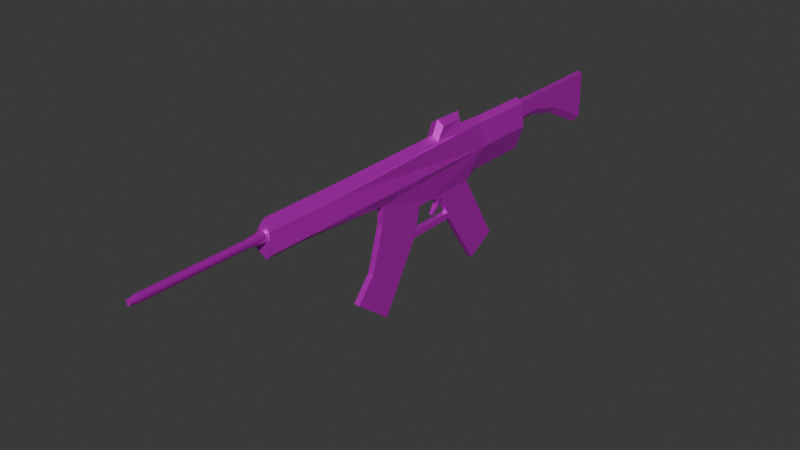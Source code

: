# Source: Assalt_Gun.blend  (saved by Blender 4.4.32; exported with 4.5.12 LTS)
import bpy
from mathutils import Matrix  # noqa: F401  (used for matrix-valued properties, if any)

bpy.ops.wm.read_factory_settings(use_empty=True)
scene = bpy.context.scene
scene.name = 'Scene'

# ---- images (referenced by path relative to the original .blend; pixels are not part of the script)
import os
ASSET_DIR = os.environ.get("B2B_ASSET_DIR", "")  # directory of the original .blend (textures are referenced by path, not embedded)
HERE = os.path.dirname(os.path.abspath(__file__))  # packed textures are extracted next to this script under _unpacked/

def load_image(name, relpath, width, height, colorspace="sRGB"):
    """Load a texture the original file referenced (path relative to the .blend, or extracted next to this script)."""
    p = next((c for c in (os.path.join(HERE, relpath), os.path.join(ASSET_DIR, relpath)) if relpath and os.path.exists(c)), "")
    if p:
        img = bpy.data.images.load(p, check_existing=True)
        img.name = name
    else:  # same state as the original file: an image datablock whose file is absent (Cycles renders it pink)
        img = bpy.data.images.new(name, width, height)
        img.source = "FILE"
        img.filepath = "//" + (relpath or name)
    img.colorspace_settings.name = colorspace
    return img
img_asalt_body_uv_png = load_image('Asalt_body_uv.png', 'Asalt_body_uv.png', 1024, 1024, 'sRGB')
img_asalt_nozzle_uv_png = load_image('Asalt_Nozzle_uv.png', 'Asalt_Nozzle_uv.png', 1024, 1024, 'sRGB')

# ---- materials (node trees are filled in below, after node groups)
mat_material = bpy.data.materials.new('Material')
mat_material.alpha_threshold = 0.0
mat_material.roughness = 0.5
mat_material.line_color = (0.0, 0.0, 0.0, 1.0)
mat_nozzle = bpy.data.materials.new('Nozzle')

# ---- material node trees
mat_material.use_nodes = True; mat_material.node_tree.nodes.clear()
_N = mat_material.node_tree.nodes; _L = mat_material.node_tree.links
n0 = _N.new('ShaderNodeOutputMaterial'); n0.name = 'Material Output'; n0.location = (300, 300)
n1 = _N.new('ShaderNodeBsdfPrincipled'); n1.name = 'Principled BSDF'; n1.location = (8, 302)
n1.inputs[1].default_value = 0.6727
n1.inputs[2].default_value = 0.3364
n1.inputs[3].default_value = 1.45
n2 = _N.new('ShaderNodeTexImage'); n2.name = '画像テクスチャ'; n2.location = (-375, 201)
n2.image = img_asalt_body_uv_png
_L.new(n1.outputs[0], n0.inputs[0])
_L.new(n2.outputs[0], n1.inputs[0])
n0.is_active_output = True
mat_nozzle.use_nodes = True; mat_nozzle.node_tree.nodes.clear()
_N = mat_nozzle.node_tree.nodes; _L = mat_nozzle.node_tree.links
n0 = _N.new('ShaderNodeBsdfPrincipled'); n0.name = 'プリンシプルBSDF'; n0.location = (10, 300)
n0.inputs[1].default_value = 0.7182
n0.inputs[2].default_value = 0.0
n0.inputs[3].default_value = 1.0
n1 = _N.new('ShaderNodeOutputMaterial'); n1.name = 'マテリアル出力'; n1.location = (300, 300)
n2 = _N.new('ShaderNodeTexImage'); n2.name = '画像テクスチャ'; n2.location = (-441, 233)
n2.image = img_asalt_nozzle_uv_png
_L.new(n0.outputs[0], n1.inputs[0])
_L.new(n2.outputs[0], n0.inputs[0])
n1.is_active_output = True

# ---- world
world_world = bpy.data.worlds.new('World'); scene.world = world_world
world_world.use_nodes = True; world_world.node_tree.nodes.clear()
_N = world_world.node_tree.nodes; _L = world_world.node_tree.links
n0 = _N.new('ShaderNodeOutputWorld'); n0.name = 'World Output'; n0.location = (300, 300)
n1 = _N.new('ShaderNodeBackground'); n1.name = 'Background'; n1.location = (10, 300)
n1.inputs[0].default_value = (0.05088, 0.05088, 0.05088, 1.0)
_L.new(n1.outputs[0], n0.inputs[0])
n0.is_active_output = True
world_world.color = (0.05088, 0.05088, 0.05088)
world_world.sun_shadow_jitter_overblur = 0.0

# ---- meshes
me_body = bpy.data.meshes.new('Body')
me_body.from_pydata([(0.8029, 0.7776, 0.1275), (0.8029, 0.7776, -0.1275), (0.4964, -0.3737, 0.0), (-0.2013, 0.7776, 0.0), (1.481, 0.2325, 0.2622), (-0.2007, -0.3737, 0.0), (-0.2287, 0.4526, 0.0), (-0.2007, -0.09863, 0.0), (0.5675, 0.0853, 0.2622), (1.747, 0.03974, 0.2622), (0.5675, 0.0853, -0.2622), (-0.2007, -0.2458, 0.0), (-0.2007, -0.3297, 0.0), (0.4964, -0.2458, 0.0), (0.4964, -0.3297, 0.0), (0.3333, 0.7776, -0.8377), (-0.1193, 0.7776, -0.5637), (0.3333, -0.3788, 0.8377), (-0.002359, -0.3788, 0.5393), (-0.002359, -0.3788, -0.5393), (0.3333, -0.3788, -0.8377), (-0.1193, 0.7776, 0.5637), (0.3333, 0.7776, 0.8377), (-0.1467, 0.4332, -0.8377), (0.3333, -0.09863, -0.8377), (-0.002359, -0.09863, -0.5393), (-0.1467, 0.4332, 0.8377), (-0.002359, -0.09863, 0.5393), (0.3333, -0.09863, 0.8377), (0.3333, -0.2458, -0.8377), (-0.002359, -0.2458, -0.5393), (0.3333, -0.3297, -0.8377), (-0.002359, -0.3297, -0.5393), (-0.002359, -0.2458, 0.5393), (0.3333, -0.2458, 0.8377), (-0.002359, -0.3297, 0.5393), (0.3333, -0.3297, 0.8377), (-0.2397, 0.3291, 0.0), (1.747, 0.03974, -0.2622), (-0.1467, 0.3302, 0.5393), (-0.1467, 0.3302, -0.5393), (-0.2013, 0.5536, 0.0), (0.8029, 0.5536, -0.08961), (1.481, 0.2325, -0.2622), (0.8029, 0.5536, 0.08961), (0.3333, 0.5536, 0.8334), (-0.1193, 0.5536, 0.5637), (-0.1193, 0.5536, -0.5637), (0.3333, 0.5536, -0.8334), (0.92, 0.4963, 0.2467), (0.92, 0.3608, 0.2467), (0.92, 0.2579, 0.2622), (0.92, 0.08423, 0.2622), (0.92, 0.2579, -0.2622), (0.92, 0.3608, -0.2467), (0.92, 0.08423, -0.2622), (0.92, 0.4963, -0.2467), (2.263, 0.6387, 0.2467), (2.567, 0.5369, 0.2467), (2.735, 0.1014, 0.2622), (2.18, -0.02627, 0.2622), (2.567, 0.5369, -0.2467), (2.18, -0.02627, -0.2622), (2.735, 0.1014, -0.2622), (2.263, 0.6387, -0.2467), (0.2106, 0.7944, -0.2705), (-0.09375, 0.7944, -0.2705), (-0.09375, 0.7944, 0.2705), (0.2106, 0.7944, 0.2705), (-0.09375, 0.8922, 0.2705), (0.2106, 0.8922, 0.2705), (0.2106, 0.8922, -0.2705), (-0.09375, 0.8922, -0.2705), (-0.09186, 1.004, 0.2705), (0.3619, 1.004, 0.2705), (0.3619, 1.004, -0.2705), (-0.09186, 1.004, -0.2705), (-0.1032, 1.169, 0.2705), (0.821, 1.169, 0.2705), (0.821, 1.169, -0.2705), (-0.1032, 1.169, -0.2705), (1.358, 0.4004, -0.2467), (0.8029, 0.7776, 0.0), (1.358, 0.4004, 0.2467), (1.478, 0.4089, -0.2467), (1.478, 0.4089, 0.2467), (1.36, 0.2396, 0.2622), (1.36, 0.2396, -0.2622), (0.3058, 0.8085, 0.0), (0.3023, 0.87, 0.0), (0.4455, 0.9834, 0.0), (0.9012, 1.144, 0.0), (0.92, 0.3098, -0.2544), (0.92, 0.3098, 0.2544), (0.9866, 0.3502, -0.2544), (0.9866, 0.361, -0.2467), (0.9866, 0.361, 0.2467), (0.9866, 0.3502, 0.2544), (1.097, 0.3477, -0.2544), (1.139, 0.3554, -0.2467), (1.139, 0.3554, 0.2467), (1.097, 0.3477, 0.2544), (1.239, 0.323, -0.1089), (1.281, 0.3307, -0.1056), (1.281, 0.3307, 0.1056), (1.239, 0.323, 0.1089), (-0.3903, 0.4336, -0.5974), (-0.4722, 0.4531, 0.0), (-0.4832, 0.3519, 0.0), (-0.3903, 0.353, 0.5974), (-0.3903, 0.4336, 0.5974), (-0.3903, 0.353, -0.5974)], [], [(35, 12, 5, 18), (19, 18, 5), (52, 55, 38, 9), (31, 14, 2, 20), (88, 22, 0, 82), (8, 10, 55, 52), (85, 84, 61, 58), (74, 90, 91, 78), (43, 63, 62, 38, 55, 53, 87), (46, 41, 6, 26), (39, 37, 7, 27), (28, 8, 51, 93, 50, 49, 44, 45), (9, 60, 59, 4, 86, 51, 52), (10, 8, 13), (24, 10, 13, 29), (29, 13, 14, 31), (27, 7, 11, 33), (33, 11, 12, 35), (13, 34, 36, 14), (34, 33, 35, 36), (8, 28, 34, 13), (28, 27, 33, 34), (11, 30, 32, 12), (30, 29, 31, 32), (7, 25, 30, 11), (25, 24, 29, 30), (26, 39, 27, 28, 45, 46), (37, 40, 25, 7), (54, 92, 53, 10, 24, 48, 42, 56), (41, 47, 23, 6), (48, 24, 25, 40, 23, 47), (67, 69, 72, 66), (21, 22, 68, 67), (12, 32, 19, 5), (32, 31, 20, 19), (14, 36, 17, 2), (36, 35, 18, 17), (37, 39, 109, 108), (26, 6, 107, 110), (16, 15, 48, 47), (3, 16, 47, 41), (22, 21, 46, 45), (0, 22, 45, 44), (21, 3, 41, 46), (15, 1, 42, 48), (42, 44, 49, 56), (43, 4, 59, 63), (92, 93, 51, 53), (8, 52, 51), (10, 53, 55), (83, 85, 58, 57, 49, 50), (53, 51, 86, 87), (63, 59, 60, 62), (9, 38, 62, 60), (64, 61, 84, 81, 54, 56), (64, 57, 58, 61), (64, 56, 49, 57), (67, 68, 70, 69), (89, 70, 68, 88), (15, 16, 66, 65), (3, 66, 16), (69, 73, 76, 72), (73, 77, 80, 76), (65, 66, 72, 71), (79, 78, 91), (1, 82, 0, 44, 42), (69, 70, 74, 73), (89, 71, 75, 90), (71, 72, 76, 75), (73, 74, 78, 77), (90, 75, 79, 91), (75, 76, 80, 79), (50, 54, 81, 83), (70, 89, 90, 74), (77, 78, 79, 80), (88, 68, 22), (71, 89, 88, 65), (3, 67, 66), (15, 88, 82, 1), (21, 67, 3), (65, 88, 15), (54, 50, 96, 95), (96, 97, 101, 100), (50, 93, 97, 96), (92, 54, 95, 94), (93, 92, 94, 97), (98, 99, 103, 102), (94, 95, 99, 98), (97, 94, 98, 101), (95, 96, 100, 99), (103, 104, 105, 102), (101, 98, 102, 105), (99, 100, 104, 103), (100, 101, 105, 104), (4, 43, 84, 85), (43, 87, 81, 84), (87, 86, 83, 81), (83, 86, 4, 85), (107, 106, 111, 108), (110, 107, 108, 109), (40, 37, 108, 111), (6, 23, 106, 107), (39, 26, 110, 109), (23, 40, 111, 106), (17, 18, 19, 20, 2)])
_uv = me_body.uv_layers.new(name='UVMap')
_uv.uv.foreach_set('vector', [0.01089, 0.315, 0.00991, 0.4348, 0.000154, 0.4348, -6.618e-09, 0.315, 0.442, 0.4992, 0.442, 0.2596, 0.4858, 0.3794, 0.7974, -5.977e-09, 0.9139, 2.816e-09, 0.9139, 0.1824, 0.7974, 0.1824, 0.4418, 0.2705, 0.2557, 0.2694, 0.2559, 0.2596, 0.442, 0.2596, 0.1476, 0.1563, 0.2554, 0.004643, 0.2554, 0.1937, 0.2398, 0.2173, 0.07804, 0.8086, 0.07804, 0.9251, 0.0, 0.9251, 0.0, 0.8086, 1.439e-08, 0.5545, 0.1096, 0.5545, 0.1096, 0.8086, -4.793e-09, 0.8086, 0.7163, 0.7794, 0.7764, 0.7976, 0.7764, 0.9011, 0.7163, 0.8838, 0.1994, 0.4395, 0.1992, 0.7459, 0.1567, 0.6454, 0.1615, 0.5014, 0.1567, 0.318, 0.1951, 0.315, 0.1989, 0.4125, 0.7267, 0.4329, 0.7263, 0.5581, 0.7037, 0.5581, 0.6998, 0.372, 0.1567, 0.315, 0.156, 0.4348, 0.06122, 0.4348, 0.0622, 0.315, 0.5004, 0.1975, 0.3719, 0.156, 0.3711, 0.1132, 0.3692, 0.1017, 0.3673, 0.0904, 0.3667, 0.06038, 0.3317, 0.04978, 0.4969, 0.05298, 0.6227, 0.6165, 0.618, 0.4726, 0.6605, 0.372, 0.6607, 0.6785, 0.6601, 0.7054, 0.6564, 0.8029, 0.618, 0.7999, 0.2554, 0.158, 0.3719, 0.156, 0.3149, 0.2313, 0.4409, 0.3217, 0.3123, 0.3633, 0.2554, 0.288, 0.4414, 0.2891, 0.4414, 0.2891, 0.2554, 0.288, 0.2557, 0.2694, 0.4418, 0.2705, 0.0622, 0.315, 0.06122, 0.4348, 0.02855, 0.4348, 0.02953, 0.315, 0.02953, 0.315, 0.02855, 0.4348, 0.00991, 0.4348, 0.01089, 0.315, 0.3149, 0.2313, 0.501, 0.2302, 0.5013, 0.2488, 0.3153, 0.2499, 0.4766, 0.5488, 0.398, 0.5506, 0.398, 0.5319, 0.4766, 0.5302, 0.3719, 0.156, 0.5004, 0.1975, 0.501, 0.2302, 0.3149, 0.2313, 0.4766, 0.5815, 0.398, 0.5832, 0.398, 0.5506, 0.4766, 0.5488, 0.02855, 0.4348, 0.02953, 0.5545, 0.01089, 0.5545, 0.00991, 0.4348, 0.2874, 0.7463, 0.366, 0.748, 0.366, 0.7666, 0.2874, 0.7649, 0.06122, 0.4348, 0.0622, 0.5545, 0.02953, 0.5545, 0.02855, 0.4348, 0.2874, 0.7136, 0.366, 0.7153, 0.366, 0.748, 0.2874, 0.7463, 0.3702, 0.6993, 0.366, 0.6784, 0.398, 0.5832, 0.4766, 0.5815, 0.4766, 0.7263, 0.3725, 0.7278, 0.156, 0.4348, 0.1567, 0.5545, 0.0622, 0.5545, 0.06122, 0.4348, 0.3077, 0.4289, 0.3097, 0.4176, 0.3116, 0.4061, 0.3123, 0.3633, 0.4409, 0.3217, 0.4374, 0.4663, 0.2721, 0.4695, 0.3072, 0.4589, 0.7263, 0.5581, 0.7267, 0.6832, 0.6998, 0.7441, 0.7037, 0.5581, 0.366, 0.5705, 0.366, 0.7153, 0.2874, 0.7136, 0.2554, 0.6185, 0.2596, 0.5975, 0.2618, 0.569, 0.618, 0.8029, 0.6397, 0.8029, 0.6397, 0.9231, 0.618, 0.9231, 0.1381, 2.525e-10, 0.2554, 0.004643, 0.1631, 0.09462, 0.1068, 0.05737, 0.00991, 0.4348, 0.01089, 0.5545, -6.618e-09, 0.5545, 0.000154, 0.4348, 0.2874, 0.7649, 0.366, 0.7666, 0.366, 0.7775, 0.2874, 0.7758, 0.3153, 0.2499, 0.5013, 0.2488, 0.5015, 0.2596, 0.3154, 0.2596, 0.4766, 0.5302, 0.398, 0.5319, 0.398, 0.521, 0.4766, 0.5193, 0.7439, 0.186, 0.7233, 0.06626, 0.7768, 0.05335, 0.7974, 0.186, 0.8488, 0.372, 0.8304, 0.5581, 0.7764, 0.5581, 0.7947, 0.4254, 0.2618, 0.5193, 0.366, 0.5208, 0.366, 0.5705, 0.2618, 0.569, 0.776, 0.5581, 0.7764, 0.6832, 0.7267, 0.6832, 0.7263, 0.5581, 0.4766, 0.776, 0.3725, 0.7775, 0.3725, 0.7278, 0.4766, 0.7263, 0.3392, -4.948e-09, 0.497, 0.003328, 0.4969, 0.05298, 0.3317, 0.04978, 0.7764, 0.4329, 0.776, 0.5581, 0.7263, 0.5581, 0.7267, 0.4329, 0.4375, 0.516, 0.2797, 0.5193, 0.2721, 0.4695, 0.4374, 0.4663, 0.4638, 0.8522, 0.4638, 0.8124, 0.4902, 0.7775, 0.4902, 0.8871, 0.618, 0.6788, 0.5015, 0.6788, 0.5015, 0.372, 0.618, 0.372, 0.4858, 0.3744, 0.4858, 0.2614, 0.4973, 0.2596, 0.4973, 0.3761, 0.7975, 0.3701, 0.7974, 0.292, 0.836, 0.292, 0.1096, 0.6675, 0.1481, 0.7456, 0.1096, 0.7456, 0.9327, 0.6525, 0.932, 0.6257, 0.932, 0.372, 0.966, 0.4475, 0.9632, 0.7469, 0.9333, 0.7499, 0.366, 0.894, 0.366, 0.7775, 0.4638, 0.7775, 0.4638, 0.894, 0.2554, 0.894, 0.2554, 0.7775, 0.3614, 0.7775, 0.3614, 0.894, 0.122, 0.7459, 0.2385, 0.7459, 0.2385, 0.8877, 0.122, 0.8877, 1.0, 0.6744, 0.966, 0.7499, 0.966, 0.4962, 0.9667, 0.4695, 0.9673, 0.372, 0.9972, 0.375, 0.895, 0.292, 0.895, 0.1824, 0.9744, 0.1824, 0.9744, 0.292, 0.7216, 1.534e-09, 0.7216, 0.2972, 0.612, 0.2972, 0.612, -6.738e-09, 0.8488, 0.5749, 0.8488, 0.5075, 0.8705, 0.5074, 0.8705, 0.5749, 0.6158, 0.3573, 0.612, 0.2972, 0.6337, 0.2972, 0.6294, 0.3573, 0.05027, 0.315, 1.779e-09, 0.2089, 0.04053, 0.1576, 0.09688, 0.1949, 0.05384, 0.0944, 0.04053, 0.1576, 1.779e-09, 0.2089, 0.6397, 0.8029, 0.6646, 0.8029, 0.6646, 0.9231, 0.6397, 0.9231, 0.6646, 0.8029, 0.7012, 0.8029, 0.7012, 0.9231, 0.6646, 0.9231, 0.8488, 0.6462, 0.8488, 0.5788, 0.8705, 0.5788, 0.8705, 0.6463, 0.618, 0.6967, 0.4978, 0.6967, 0.5579, 0.6788, 0.2826, 0.0009868, 0.3109, 0.0004934, 0.3392, -4.948e-09, 0.3317, 0.04978, 0.2919, 0.05048, 0.8705, 0.5749, 0.8705, 0.5074, 0.8954, 0.4738, 0.8954, 0.5744, 0.8488, 0.8812, 0.7887, 0.9011, 0.7887, 0.8658, 0.8488, 0.8476, 0.8705, 0.6463, 0.8705, 0.5788, 0.8954, 0.5793, 0.8954, 0.6799, 0.8954, 0.5744, 0.8954, 0.4738, 0.932, 0.372, 0.932, 0.5768, 0.8488, 0.8476, 0.7887, 0.8658, 0.7887, 0.7614, 0.8488, 0.7441, 0.8954, 0.6799, 0.8954, 0.5793, 0.932, 0.5768, 0.932, 0.7817, 0.895, 0.1824, 0.895, 0.292, 0.7974, 0.292, 0.7974, 0.1824, 0.7163, 0.7441, 0.7764, 0.764, 0.7764, 0.7976, 0.7163, 0.7794, 0.4978, 0.9019, 0.4978, 0.6967, 0.618, 0.6967, 0.618, 0.9019, 0.1476, 0.1563, 0.1631, 0.09462, 0.2554, 0.004643, 0.6337, 0.3573, 0.6375, 0.2972, 0.651, 0.2972, 0.6554, 0.3573, 0.05384, 0.0944, 0.1068, 0.05737, 0.04053, 0.1576, 0.05027, 0.315, 0.1476, 0.1563, 0.2398, 0.2173, 0.2242, 0.2409, 0.1381, 2.525e-10, 0.1068, 0.05737, 0.05384, 0.0944, 0.09688, 0.1949, 0.1476, 0.1563, 0.05027, 0.315, 0.8488, 0.8912, 0.8488, 0.7817, 0.8635, 0.7817, 0.8635, 0.8912, 0.2538, 0.4618, 0.2514, 0.4617, 0.2507, 0.4372, 0.2523, 0.428, 0.2539, 0.4766, 0.2426, 0.4766, 0.2514, 0.4617, 0.2538, 0.4618, 0.2426, 0.4766, 0.2539, 0.4766, 0.2538, 0.4913, 0.2514, 0.4914, 0.2539, 0.315, 0.2539, 0.428, 0.2385, 0.428, 0.2385, 0.315, 0.4912, 0.428, 0.4858, 0.4202, 0.4858, 0.3761, 0.4919, 0.3832, 0.2385, 0.4282, 0.2409, 0.428, 0.2409, 0.4618, 0.2389, 0.4528, 0.5012, 0.5193, 0.5012, 0.6323, 0.4766, 0.6323, 0.4766, 0.5193, 0.8635, 0.8912, 0.8635, 0.7817, 0.8975, 0.7817, 0.8975, 0.8912, 0.1096, 0.6345, 0.1096, 0.5876, 0.1189, 0.5869, 0.1189, 0.6352, 0.15, 0.5545, 0.15, 0.6675, 0.1189, 0.6352, 0.1189, 0.5869, 0.8975, 0.8912, 0.8975, 0.7817, 0.9291, 0.813, 0.9291, 0.8599, 0.1406, 0.5563, 0.15, 0.5545, 0.1189, 0.5869, 0.1096, 0.5876, 0.1171, 0.8086, 0.1171, 0.9251, 0.07804, 0.9216, 0.07804, 0.812, 0.1994, 0.4395, 0.1989, 0.4125, 0.2345, 0.409, 0.2385, 0.4355, 0.9139, 0.1165, 0.9139, 0.0, 0.9496, 0.003451, 0.9496, 0.113, 0.6957, 0.7089, 0.6601, 0.7054, 0.6607, 0.6785, 0.6998, 0.6824, 0.9969, 0.1593, 0.993, 0.292, 0.9751, 0.292, 0.9744, 0.1593, 0.993, 0.02663, 0.9969, 0.1593, 0.9744, 0.1593, 0.9751, 0.02663, 0.7233, 0.3058, 0.7439, 0.186, 0.7974, 0.186, 0.7768, 0.3187, 0.8304, 0.5581, 0.8488, 0.7441, 0.7947, 0.6907, 0.7764, 0.5581, 0.7233, 0.06626, 0.7216, -3.097e-09, 0.7755, 0.05335, 0.7768, 0.05335, 0.7216, 0.372, 0.7233, 0.3058, 0.7768, 0.3187, 0.7755, 0.3187, 0.5377, 0.0, 0.612, 0.06626, 0.612, 0.3058, 0.5377, 0.372, 0.5015, 0.186])
me_body.materials.append(mat_material)
me_body.use_mirror_vertex_groups = False
me_body.update()
me_nozzle_body = bpy.data.meshes.new('nozzle_body')
me_nozzle_body.from_pydata([(0.0, 1.0, -1.0), (-4.595e-09, 1.541, 1.0), (0.1951, 0.9808, -1.0), (0.3006, 1.511, 1.0), (0.3827, 0.9239, -1.0), (0.5896, 1.423, 1.0), (0.5556, 0.8315, -1.0), (0.856, 1.281, 1.0), (0.7071, 0.7071, -1.0), (1.089, 1.089, 1.0), (0.8315, 0.5556, -1.0), (1.281, 0.856, 1.0), (0.9239, 0.3827, -1.0), (1.423, 0.5896, 1.0), (0.9808, 0.1951, -1.0), (1.511, 0.3006, 1.0), (1.0, 0.0, -1.0), (1.541, -7.38e-09, 1.0), (0.9808, -0.1951, -1.0), (1.511, -0.3006, 1.0), (0.9239, -0.3827, -1.0), (1.423, -0.5896, 1.0), (0.8315, -0.5556, -1.0), (1.281, -0.856, 1.0), (0.7071, -0.7071, -1.0), (1.089, -1.089, 1.0), (0.5556, -0.8315, -1.0), (0.856, -1.281, 1.0), (0.3827, -0.9239, -1.0), (0.5896, -1.423, 1.0), (0.1951, -0.9808, -1.0), (0.3006, -1.511, 1.0), (0.0, -1.0, -1.0), (-4.595e-09, -1.541, 1.0), (-0.1951, -0.9808, -1.0), (-0.3006, -1.511, 1.0), (-0.3827, -0.9239, -1.0), (-0.5896, -1.423, 1.0), (-0.5556, -0.8315, -1.0), (-0.856, -1.281, 1.0), (-0.7071, -0.7071, -1.0), (-1.089, -1.089, 1.0), (-0.8315, -0.5556, -1.0), (-1.281, -0.856, 1.0), (-0.9239, -0.3827, -1.0), (-1.423, -0.5896, 1.0), (-0.9808, -0.1951, -1.0), (-1.511, -0.3006, 1.0), (-1.0, 0.0, -1.0), (-1.541, -7.38e-09, 1.0), (-0.9808, 0.1951, -1.0), (-1.511, 0.3006, 1.0), (-0.9239, 0.3827, -1.0), (-1.423, 0.5896, 1.0), (-0.8315, 0.5556, -1.0), (-1.281, 0.856, 1.0), (-0.7071, 0.7071, -1.0), (-1.089, 1.089, 1.0), (-0.5556, 0.8315, -1.0), (-0.856, 1.281, 1.0), (-0.3827, 0.9239, -1.0), (-0.5896, 1.423, 1.0), (-0.1951, 0.9808, -1.0), (-0.3006, 1.511, 1.0), (1.091e-21, 1.0, 0.6266), (0.1951, 0.9808, 0.6266), (0.3827, 0.9239, 0.6266), (0.5556, 0.8315, 0.6266), (0.7071, 0.7071, 0.6266), (0.8315, 0.5556, 0.6266), (0.9239, 0.3827, 0.6266), (0.9808, 0.1951, 0.6266), (1.0, 2.63e-07, 0.6266), (0.9808, -0.1951, 0.6266), (0.9239, -0.3827, 0.6266), (0.8315, -0.5556, 0.6266), (0.7071, -0.7071, 0.6266), (0.5556, -0.8315, 0.6266), (0.3827, -0.9239, 0.6266), (0.1951, -0.9808, 0.6266), (1.091e-21, -1.0, 0.6266), (-0.1951, -0.9808, 0.6266), (-0.3827, -0.9239, 0.6266), (-0.5556, -0.8315, 0.6266), (-0.7071, -0.7071, 0.6266), (-0.8315, -0.5556, 0.6266), (-0.9239, -0.3827, 0.6266), (-0.9808, -0.1951, 0.6266), (-1.0, 2.63e-07, 0.6266), (-0.9808, 0.1951, 0.6266), (-0.9239, 0.3827, 0.6266), (-0.8315, 0.5556, 0.6266), (-0.7071, 0.7071, 0.6266), (-0.5556, 0.8315, 0.6266), (-0.3827, 0.9239, 0.6266), (-0.1951, 0.9808, 0.6266), (-2.341e-07, 0.6679, -1.133), (0.1303, 0.655, -1.133), (0.2556, 0.617, -1.133), (0.371, 0.5553, -1.133), (0.4723, 0.4723, -1.133), (0.5553, 0.371, -1.133), (0.617, 0.2556, -1.133), (0.655, 0.1303, -1.133), (0.6679, 3.959e-08, -1.133), (0.655, -0.1303, -1.133), (0.617, -0.2556, -1.133), (0.5553, -0.371, -1.133), (0.4723, -0.4723, -1.133), (0.371, -0.5553, -1.133), (0.2556, -0.617, -1.133), (0.1303, -0.655, -1.133), (-2.341e-07, -0.6679, -1.133), (-0.1303, -0.655, -1.133), (-0.2556, -0.617, -1.133), (-0.371, -0.5553, -1.133), (-0.4723, -0.4723, -1.133), (-0.5553, -0.371, -1.133), (-0.617, -0.2556, -1.133), (-0.655, -0.1303, -1.133), (-0.6679, 3.959e-08, -1.133), (-0.655, 0.1303, -1.133), (-0.617, 0.2556, -1.133), (-0.5553, 0.371, -1.133), (-0.4723, 0.4723, -1.133), (-0.371, 0.5553, -1.133), (-0.2556, 0.617, -1.133), (-0.1303, 0.655, -1.133), (-6.675e-08, 0.6679, -0.9071), (0.1303, 0.655, -0.9071), (0.2556, 0.617, -0.9071), (0.371, 0.5553, -0.9071), (0.4723, 0.4723, -0.9071), (0.5553, 0.371, -0.9071), (0.617, 0.2556, -0.9071), (0.655, 0.1303, -0.9071), (0.6679, 3.959e-08, -0.9071), (0.655, -0.1303, -0.9071), (0.617, -0.2556, -0.9071), (0.5553, -0.371, -0.9071), (0.4723, -0.4723, -0.9071), (0.371, -0.5553, -0.9071), (0.2556, -0.617, -0.9071), (0.1303, -0.655, -0.9071), (-6.675e-08, -0.6679, -0.9071), (-0.1303, -0.655, -0.9071), (-0.2556, -0.617, -0.9071), (-0.371, -0.5553, -0.9071), (-0.4723, -0.4723, -0.9071), (-0.5553, -0.371, -0.9071), (-0.617, -0.2556, -0.9071), (-0.655, -0.1303, -0.9071), (-0.6679, 3.959e-08, -0.9071), (-0.655, 0.1303, -0.9071), (-0.617, 0.2556, -0.9071), (-0.5553, 0.371, -0.9071), (-0.4723, 0.4723, -0.9071), (-0.371, 0.5553, -0.9071), (-0.2556, 0.617, -0.9071), (-0.1303, 0.655, -0.9071)], [], [(64, 1, 3, 65), (65, 3, 5, 66), (66, 5, 7, 67), (67, 7, 9, 68), (68, 9, 11, 69), (69, 11, 13, 70), (70, 13, 15, 71), (71, 15, 17, 72), (72, 17, 19, 73), (73, 19, 21, 74), (74, 21, 23, 75), (75, 23, 25, 76), (76, 25, 27, 77), (77, 27, 29, 78), (78, 29, 31, 79), (79, 31, 33, 80), (80, 33, 35, 81), (81, 35, 37, 82), (82, 37, 39, 83), (83, 39, 41, 84), (84, 41, 43, 85), (85, 43, 45, 86), (86, 45, 47, 87), (87, 47, 49, 88), (88, 49, 51, 89), (89, 51, 53, 90), (90, 53, 55, 91), (91, 55, 57, 92), (92, 57, 59, 93), (93, 59, 61, 94), (3, 1, 63, 61, 59, 57, 55, 53, 51, 49, 47, 45, 43, 41, 39, 37, 35, 33, 31, 29, 27, 25, 23, 21, 19, 17, 15, 13, 11, 9, 7, 5), (94, 61, 63, 95), (95, 63, 1, 64), (12, 14, 103, 102), (62, 95, 64, 0), (60, 94, 95, 62), (58, 93, 94, 60), (56, 92, 93, 58), (54, 91, 92, 56), (52, 90, 91, 54), (50, 89, 90, 52), (48, 88, 89, 50), (46, 87, 88, 48), (44, 86, 87, 46), (42, 85, 86, 44), (40, 84, 85, 42), (38, 83, 84, 40), (36, 82, 83, 38), (34, 81, 82, 36), (32, 80, 81, 34), (30, 79, 80, 32), (28, 78, 79, 30), (26, 77, 78, 28), (24, 76, 77, 26), (22, 75, 76, 24), (20, 74, 75, 22), (18, 73, 74, 20), (16, 72, 73, 18), (14, 71, 72, 16), (12, 70, 71, 14), (10, 69, 70, 12), (8, 68, 69, 10), (6, 67, 68, 8), (4, 66, 67, 6), (2, 65, 66, 4), (0, 64, 65, 2), (102, 103, 135, 134), (30, 32, 112, 111), (48, 50, 121, 120), (4, 6, 99, 98), (22, 24, 108, 107), (40, 42, 117, 116), (58, 60, 126, 125), (14, 16, 104, 103), (32, 34, 113, 112), (50, 52, 122, 121), (6, 8, 100, 99), (24, 26, 109, 108), (42, 44, 118, 117), (60, 62, 127, 126), (16, 18, 105, 104), (34, 36, 114, 113), (52, 54, 123, 122), (8, 10, 101, 100), (26, 28, 110, 109), (44, 46, 119, 118), (0, 2, 97, 96), (62, 0, 96, 127), (18, 20, 106, 105), (36, 38, 115, 114), (54, 56, 124, 123), (10, 12, 102, 101), (28, 30, 111, 110), (46, 48, 120, 119), (2, 4, 98, 97), (20, 22, 107, 106), (38, 40, 116, 115), (56, 58, 125, 124), (128, 129, 130, 131, 132, 133, 134, 135, 136, 137, 138, 139, 140, 141, 142, 143, 144, 145, 146, 147, 148, 149, 150, 151, 152, 153, 154, 155, 156, 157, 158, 159), (116, 117, 149, 148), (103, 104, 136, 135), (117, 118, 150, 149), (104, 105, 137, 136), (118, 119, 151, 150), (105, 106, 138, 137), (119, 120, 152, 151), (106, 107, 139, 138), (120, 121, 153, 152), (107, 108, 140, 139), (121, 122, 154, 153), (108, 109, 141, 140), (122, 123, 155, 154), (109, 110, 142, 141), (96, 97, 129, 128), (123, 124, 156, 155), (110, 111, 143, 142), (97, 98, 130, 129), (124, 125, 157, 156), (111, 112, 144, 143), (98, 99, 131, 130), (125, 126, 158, 157), (112, 113, 145, 144), (99, 100, 132, 131), (126, 127, 159, 158), (113, 114, 146, 145), (100, 101, 133, 132), (127, 96, 128, 159), (114, 115, 147, 146), (101, 102, 134, 133), (115, 116, 148, 147)])
_uv = me_nozzle_body.uv_layers.new(name='UVマップ')
_uv.uv.foreach_set('vector', [1.0, 0.75, 1.0, 1.0, 0.9688, 1.0, 0.9688, 0.75, 0.9688, 0.75, 0.9688, 1.0, 0.9375, 1.0, 0.9375, 0.75, 0.9375, 0.75, 0.9375, 1.0, 0.9062, 1.0, 0.9062, 0.75, 0.9062, 0.75, 0.9062, 1.0, 0.875, 1.0, 0.875, 0.75, 0.875, 0.75, 0.875, 1.0, 0.8438, 1.0, 0.8438, 0.75, 0.8438, 0.75, 0.8438, 1.0, 0.8125, 1.0, 0.8125, 0.75, 0.8125, 0.75, 0.8125, 1.0, 0.7812, 1.0, 0.7812, 0.75, 0.7812, 0.75, 0.7812, 1.0, 0.75, 1.0, 0.75, 0.75, 0.75, 0.75, 0.75, 1.0, 0.7188, 1.0, 0.7188, 0.75, 0.7188, 0.75, 0.7188, 1.0, 0.6875, 1.0, 0.6875, 0.75, 0.6875, 0.75, 0.6875, 1.0, 0.6562, 1.0, 0.6562, 0.75, 0.6562, 0.75, 0.6562, 1.0, 0.625, 1.0, 0.625, 0.75, 0.625, 0.75, 0.625, 1.0, 0.5938, 1.0, 0.5938, 0.75, 0.5938, 0.75, 0.5938, 1.0, 0.5625, 1.0, 0.5625, 0.75, 0.5625, 0.75, 0.5625, 1.0, 0.5312, 1.0, 0.5312, 0.75, 0.5312, 0.75, 0.5312, 1.0, 0.5, 1.0, 0.5, 0.75, 0.5, 0.75, 0.5, 1.0, 0.4688, 1.0, 0.4688, 0.75, 0.4688, 0.75, 0.4688, 1.0, 0.4375, 1.0, 0.4375, 0.75, 0.4375, 0.75, 0.4375, 1.0, 0.4062, 1.0, 0.4062, 0.75, 0.4062, 0.75, 0.4062, 1.0, 0.375, 1.0, 0.375, 0.75, 0.375, 0.75, 0.375, 1.0, 0.3438, 1.0, 0.3438, 0.75, 0.3438, 0.75, 0.3438, 1.0, 0.3125, 1.0, 0.3125, 0.75, 0.3125, 0.75, 0.3125, 1.0, 0.2812, 1.0, 0.2812, 0.75, 0.2812, 0.75, 0.2812, 1.0, 0.25, 1.0, 0.25, 0.75, 0.25, 0.75, 0.25, 1.0, 0.2188, 1.0, 0.2188, 0.75, 0.2188, 0.75, 0.2188, 1.0, 0.1875, 1.0, 0.1875, 0.75, 0.1875, 0.75, 0.1875, 1.0, 0.1562, 1.0, 0.1562, 0.75, 0.1562, 0.75, 0.1562, 1.0, 0.125, 1.0, 0.125, 0.75, 0.125, 0.75, 0.125, 1.0, 0.09375, 1.0, 0.09375, 0.75, 0.09375, 0.75, 0.09375, 1.0, 0.0625, 1.0, 0.0625, 0.75, 0.2968, 0.4854, 0.25, 0.49, 0.2032, 0.4854, 0.1582, 0.4717, 0.1167, 0.4496, 0.08029, 0.4197, 0.05045, 0.3833, 0.02827, 0.3418, 0.01461, 0.2968, 0.01, 0.25, 0.01461, 0.2032, 0.02827, 0.1582, 0.05045, 0.1167, 0.08029, 0.08029, 0.1167, 0.05045, 0.1582, 0.02827, 0.2032, 0.01461, 0.25, 0.01, 0.2968, 0.01461, 0.3418, 0.02827, 0.3833, 0.05045, 0.4197, 0.08029, 0.4496, 0.1167, 0.4717, 0.1582, 0.4854, 0.2032, 0.49, 0.25, 0.4854, 0.2968, 0.4717, 0.3418, 0.4496, 0.3833, 0.4197, 0.4197, 0.3833, 0.4496, 0.3418, 0.4717, 0.0625, 0.75, 0.0625, 1.0, 0.03125, 1.0, 0.03125, 0.75, 0.03125, 0.75, 0.03125, 1.0, 0.0, 1.0, 0.0, 0.75, 0.8125, 0.5, 0.7812, 0.5, 0.7812, 0.5, 0.8125, 0.5, 0.03125, 0.5, 0.03125, 0.75, 0.0, 0.75, 0.0, 0.5, 0.0625, 0.5, 0.0625, 0.75, 0.03125, 0.75, 0.03125, 0.5, 0.09375, 0.5, 0.09375, 0.75, 0.0625, 0.75, 0.0625, 0.5, 0.125, 0.5, 0.125, 0.75, 0.09375, 0.75, 0.09375, 0.5, 0.1562, 0.5, 0.1562, 0.75, 0.125, 0.75, 0.125, 0.5, 0.1875, 0.5, 0.1875, 0.75, 0.1562, 0.75, 0.1562, 0.5, 0.2188, 0.5, 0.2188, 0.75, 0.1875, 0.75, 0.1875, 0.5, 0.25, 0.5, 0.25, 0.75, 0.2188, 0.75, 0.2188, 0.5, 0.2812, 0.5, 0.2812, 0.75, 0.25, 0.75, 0.25, 0.5, 0.3125, 0.5, 0.3125, 0.75, 0.2812, 0.75, 0.2812, 0.5, 0.3438, 0.5, 0.3438, 0.75, 0.3125, 0.75, 0.3125, 0.5, 0.375, 0.5, 0.375, 0.75, 0.3438, 0.75, 0.3438, 0.5, 0.4062, 0.5, 0.4062, 0.75, 0.375, 0.75, 0.375, 0.5, 0.4375, 0.5, 0.4375, 0.75, 0.4062, 0.75, 0.4062, 0.5, 0.4688, 0.5, 0.4688, 0.75, 0.4375, 0.75, 0.4375, 0.5, 0.5, 0.5, 0.5, 0.75, 0.4688, 0.75, 0.4688, 0.5, 0.5312, 0.5, 0.5312, 0.75, 0.5, 0.75, 0.5, 0.5, 0.5625, 0.5, 0.5625, 0.75, 0.5312, 0.75, 0.5312, 0.5, 0.5938, 0.5, 0.5938, 0.75, 0.5625, 0.75, 0.5625, 0.5, 0.625, 0.5, 0.625, 0.75, 0.5938, 0.75, 0.5938, 0.5, 0.6562, 0.5, 0.6562, 0.75, 0.625, 0.75, 0.625, 0.5, 0.6875, 0.5, 0.6875, 0.75, 0.6562, 0.75, 0.6562, 0.5, 0.7188, 0.5, 0.7188, 0.75, 0.6875, 0.75, 0.6875, 0.5, 0.75, 0.5, 0.75, 0.75, 0.7188, 0.75, 0.7188, 0.5, 0.7812, 0.5, 0.7812, 0.75, 0.75, 0.75, 0.75, 0.5, 0.8125, 0.5, 0.8125, 0.75, 0.7812, 0.75, 0.7812, 0.5, 0.8438, 0.5, 0.8438, 0.75, 0.8125, 0.75, 0.8125, 0.5, 0.875, 0.5, 0.875, 0.75, 0.8438, 0.75, 0.8438, 0.5, 0.9062, 0.5, 0.9062, 0.75, 0.875, 0.75, 0.875, 0.5, 0.9375, 0.5, 0.9375, 0.75, 0.9062, 0.75, 0.9062, 0.5, 0.9688, 0.5, 0.9688, 0.75, 0.9375, 0.75, 0.9375, 0.5, 1.0, 0.5, 1.0, 0.75, 0.9688, 0.75, 0.9688, 0.5, 0.8125, 0.5, 0.7812, 0.5, 0.7812, 0.5, 0.8125, 0.5, 0.5312, 0.5, 0.5, 0.5, 0.5, 0.5, 0.5312, 0.5, 0.25, 0.5, 0.2188, 0.5, 0.2188, 0.5, 0.25, 0.5, 0.9375, 0.5, 0.9062, 0.5, 0.9062, 0.5, 0.9375, 0.5, 0.6562, 0.5, 0.625, 0.5, 0.625, 0.5, 0.6562, 0.5, 0.375, 0.5, 0.3438, 0.5, 0.3438, 0.5, 0.375, 0.5, 0.09375, 0.5, 0.0625, 0.5, 0.0625, 0.5, 0.09375, 0.5, 0.7812, 0.5, 0.75, 0.5, 0.75, 0.5, 0.7812, 0.5, 0.5, 0.5, 0.4688, 0.5, 0.4688, 0.5, 0.5, 0.5, 0.2188, 0.5, 0.1875, 0.5, 0.1875, 0.5, 0.2188, 0.5, 0.9062, 0.5, 0.875, 0.5, 0.875, 0.5, 0.9062, 0.5, 0.625, 0.5, 0.5938, 0.5, 0.5938, 0.5, 0.625, 0.5, 0.3438, 0.5, 0.3125, 0.5, 0.3125, 0.5, 0.3438, 0.5, 0.0625, 0.5, 0.03125, 0.5, 0.03125, 0.5, 0.0625, 0.5, 0.75, 0.5, 0.7188, 0.5, 0.7188, 0.5, 0.75, 0.5, 0.4688, 0.5, 0.4375, 0.5, 0.4375, 0.5, 0.4688, 0.5, 0.1875, 0.5, 0.1562, 0.5, 0.1562, 0.5, 0.1875, 0.5, 0.875, 0.5, 0.8438, 0.5, 0.8438, 0.5, 0.875, 0.5, 0.5938, 0.5, 0.5625, 0.5, 0.5625, 0.5, 0.5938, 0.5, 0.3125, 0.5, 0.2812, 0.5, 0.2812, 0.5, 0.3125, 0.5, 1.0, 0.5, 0.9688, 0.5, 0.9688, 0.5, 1.0, 0.5, 0.03125, 0.5, 0.0, 0.5, 0.0, 0.5, 0.03125, 0.5, 0.7188, 0.5, 0.6875, 0.5, 0.6875, 0.5, 0.7188, 0.5, 0.4375, 0.5, 0.4062, 0.5, 0.4062, 0.5, 0.4375, 0.5, 0.1562, 0.5, 0.125, 0.5, 0.125, 0.5, 0.1562, 0.5, 0.8438, 0.5, 0.8125, 0.5, 0.8125, 0.5, 0.8438, 0.5, 0.5625, 0.5, 0.5312, 0.5, 0.5312, 0.5, 0.5625, 0.5, 0.2812, 0.5, 0.25, 0.5, 0.25, 0.5, 0.2812, 0.5, 0.9688, 0.5, 0.9375, 0.5, 0.9375, 0.5, 0.9688, 0.5, 0.6875, 0.5, 0.6562, 0.5, 0.6562, 0.5, 0.6875, 0.5, 0.4062, 0.5, 0.375, 0.5, 0.375, 0.5, 0.4062, 0.5, 0.125, 0.5, 0.09375, 0.5, 0.09375, 0.5, 0.125, 0.5, 0.75, 0.49, 0.7968, 0.4854, 0.8418, 0.4717, 0.8833, 0.4496, 0.9197, 0.4197, 0.9496, 0.3833, 0.9717, 0.3418, 0.9854, 0.2968, 0.99, 0.25, 0.9854, 0.2032, 0.9717, 0.1582, 0.9496, 0.1167, 0.9197, 0.08029, 0.8833, 0.05045, 0.8418, 0.02827, 0.7968, 0.01461, 0.75, 0.01, 0.7032, 0.01461, 0.6582, 0.02827, 0.6167, 0.05045, 0.5803, 0.08029, 0.5504, 0.1167, 0.5283, 0.1582, 0.5146, 0.2032, 0.51, 0.25, 0.5146, 0.2968, 0.5283, 0.3418, 0.5504, 0.3833, 0.5803, 0.4197, 0.6167, 0.4496, 0.6582, 0.4717, 0.7032, 0.4854, 0.375, 0.5, 0.3438, 0.5, 0.3438, 0.5, 0.375, 0.5, 0.7812, 0.5, 0.75, 0.5, 0.75, 0.5, 0.7812, 0.5, 0.3438, 0.5, 0.3125, 0.5, 0.3125, 0.5, 0.3438, 0.5, 0.75, 0.5, 0.7188, 0.5, 0.7188, 0.5, 0.75, 0.5, 0.3125, 0.5, 0.2812, 0.5, 0.2812, 0.5, 0.3125, 0.5, 0.7188, 0.5, 0.6875, 0.5, 0.6875, 0.5, 0.7188, 0.5, 0.2812, 0.5, 0.25, 0.5, 0.25, 0.5, 0.2812, 0.5, 0.6875, 0.5, 0.6562, 0.5, 0.6562, 0.5, 0.6875, 0.5, 0.25, 0.5, 0.2188, 0.5, 0.2188, 0.5, 0.25, 0.5, 0.6562, 0.5, 0.625, 0.5, 0.625, 0.5, 0.6562, 0.5, 0.2188, 0.5, 0.1875, 0.5, 0.1875, 0.5, 0.2188, 0.5, 0.625, 0.5, 0.5938, 0.5, 0.5938, 0.5, 0.625, 0.5, 0.1875, 0.5, 0.1562, 0.5, 0.1562, 0.5, 0.1875, 0.5, 0.5938, 0.5, 0.5625, 0.5, 0.5625, 0.5, 0.5938, 0.5, 1.0, 0.5, 0.9688, 0.5, 0.9688, 0.5, 1.0, 0.5, 0.1562, 0.5, 0.125, 0.5, 0.125, 0.5, 0.1562, 0.5, 0.5625, 0.5, 0.5312, 0.5, 0.5312, 0.5, 0.5625, 0.5, 0.9688, 0.5, 0.9375, 0.5, 0.9375, 0.5, 0.9688, 0.5, 0.125, 0.5, 0.09375, 0.5, 0.09375, 0.5, 0.125, 0.5, 0.5312, 0.5, 0.5, 0.5, 0.5, 0.5, 0.5312, 0.5, 0.9375, 0.5, 0.9062, 0.5, 0.9062, 0.5, 0.9375, 0.5, 0.09375, 0.5, 0.0625, 0.5, 0.0625, 0.5, 0.09375, 0.5, 0.5, 0.5, 0.4688, 0.5, 0.4688, 0.5, 0.5, 0.5, 0.9062, 0.5, 0.875, 0.5, 0.875, 0.5, 0.9062, 0.5, 0.0625, 0.5, 0.03125, 0.5, 0.03125, 0.5, 0.0625, 0.5, 0.4688, 0.5, 0.4375, 0.5, 0.4375, 0.5, 0.4688, 0.5, 0.875, 0.5, 0.8438, 0.5, 0.8438, 0.5, 0.875, 0.5, 0.03125, 0.5, 0.0, 0.5, 0.0, 0.5, 0.03125, 0.5, 0.4375, 0.5, 0.4062, 0.5, 0.4062, 0.5, 0.4375, 0.5, 0.8438, 0.5, 0.8125, 0.5, 0.8125, 0.5, 0.8438, 0.5, 0.4062, 0.5, 0.375, 0.5, 0.375, 0.5, 0.4062, 0.5])
me_nozzle_body.materials.append(mat_nozzle)
me_nozzle_body.update()

# ---- objects
ob_asalt = bpy.data.objects.new('Asalt', me_body)
ob_nozzle = bpy.data.objects.new('Nozzle', me_nozzle_body)

# ---- transforms, parenting, visibility, modifiers, constraints
ob_asalt.location = (0.0, 0.0, 0.0)
ob_asalt.rotation_euler = (0.0, 1.571, 0.0)
ob_asalt.scale = (1.0, 5.578, 0.2165)
ob_asalt.lock_rotations_4d = False
ob_asalt.empty_display_type = 'ARROWS'
ob_asalt.lineart.crease_threshold = 0.0
ob_nozzle.parent = ob_asalt
ob_nozzle.matrix_parent_inverse = Matrix(((1.0, -0.0, 0.0, -0.0), (-0.0, 0.1793, -0.0, 0.0), (0.0, -0.0, 4.618, -0.0), (-0.0, 0.0, -0.0, 1.0)))
ob_nozzle.location = (0.08396, -3.218, 3.518e-16)
ob_nozzle.rotation_euler = (1.571, 1.571, 0.0)
ob_nozzle.scale = (-0.06018, -0.07498, -1.184)

# ---- collection membership
scene.collection.objects.link(ob_asalt)
scene.collection.objects.link(ob_nozzle)

# ---- scene / render settings (as saved in the file)
scene.frame_start = 1; scene.frame_end = 250; scene.frame_set(1)
scene.render.engine = 'BLENDER_EEVEE_NEXT'
bpy.context.view_layer.update()

# ---- added for rendering (the .blend has no active camera and no usable light): camera, sun
cam_auto = bpy.data.cameras.new('AutoCamera')
cam_auto.lens = 50.0
cam_auto.sensor_width = 36.0
cam_auto.clip_end = 1000.0
ob_auto_camera = bpy.data.objects.new('AutoCamera', cam_auto)
scene.collection.objects.link(ob_auto_camera)
ob_auto_camera.location = (10.6835, -11.8385, 7.42068)
ob_auto_camera.rotation_euler = (1.09748, -7.21219e-08, 0.694738)
scene.camera = ob_auto_camera
light_auto_sun = bpy.data.lights.new('AutoSun', 'SUN')
light_auto_sun.energy = 3.0
light_auto_sun.angle = 0.0523599
ob_auto_sun = bpy.data.objects.new('AutoSun', light_auto_sun)
scene.collection.objects.link(ob_auto_sun)
ob_auto_sun.rotation_euler = (0.872665, 0.174533, 0.523599)
bpy.context.view_layer.update()
